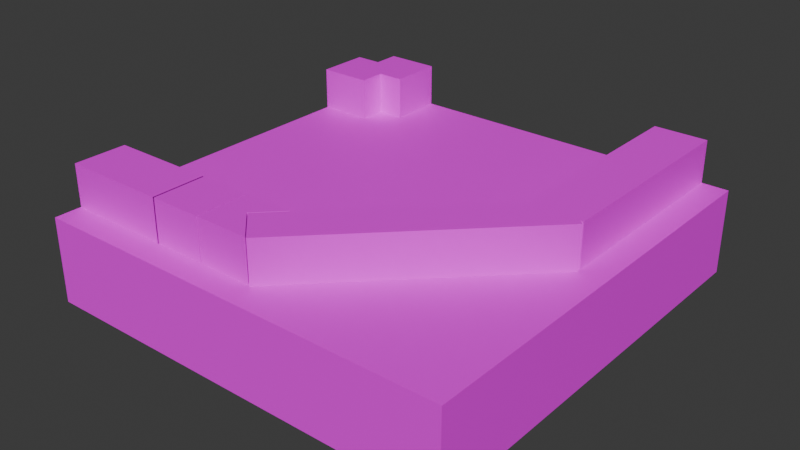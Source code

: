 # Source: corner.blend  (saved by Blender 4.3.34; exported with 4.5.12 LTS)
import bpy
from mathutils import Matrix  # noqa: F401  (used for matrix-valued properties, if any)

bpy.ops.wm.read_factory_settings(use_empty=True)
scene = bpy.context.scene
scene.name = 'Scene'

# ---- collections
col_collection = bpy.data.collections.new('Collection'); scene.collection.children.link(col_collection)

# ---- images (referenced by path relative to the original .blend; pixels are not part of the script)
import os
ASSET_DIR = os.environ.get("B2B_ASSET_DIR", "")  # directory of the original .blend (textures are referenced by path, not embedded)
HERE = os.path.dirname(os.path.abspath(__file__))  # packed textures are extracted next to this script under _unpacked/

def load_image(name, relpath, width, height, colorspace="sRGB"):
    """Load a texture the original file referenced (path relative to the .blend, or extracted next to this script)."""
    p = next((c for c in (os.path.join(HERE, relpath), os.path.join(ASSET_DIR, relpath)) if relpath and os.path.exists(c)), "")
    if p:
        img = bpy.data.images.load(p, check_existing=True)
        img.name = name
    else:  # same state as the original file: an image datablock whose file is absent (Cycles renders it pink)
        img = bpy.data.images.new(name, width, height)
        img.source = "FILE"
        img.filepath = "//" + (relpath or name)
    img.colorspace_settings.name = colorspace
    return img
img_red_007 = load_image('red.007', 'red.png', 1024, 1024, 'sRGB')
img_corner_png = load_image('corner.png', 'corner.png', 1024, 1024, 'sRGB')
img_red = load_image('red', 'red.png', 1024, 1024, 'sRGB')
img_white_002 = load_image('white.002', 'white.png', 1024, 1024, 'sRGB')
img_red_002 = load_image('red.002', 'red.png', 1024, 1024, 'sRGB')
img_white_003 = load_image('white.003', 'white.png', 1024, 1024, 'sRGB')
img_white_001 = load_image('white.001', 'white.png', 1024, 1024, 'sRGB')
img_red_001 = load_image('red.001', 'red.png', 1024, 1024, 'sRGB')
img_red_003 = load_image('red.003', 'red.png', 1024, 1024, 'sRGB')
img_white_004 = load_image('white.004', 'white.png', 1024, 1024, 'sRGB')
img_red_004 = load_image('red.004', 'red.png', 1024, 1024, 'sRGB')
img_white_005 = load_image('white.005', 'white.png', 1024, 1024, 'sRGB')
img_red_005 = load_image('red.005', 'red.png', 1024, 1024, 'sRGB')
img_white_006 = load_image('white.006', 'white.png', 1024, 1024, 'sRGB')
img_red_006 = load_image('red.006', 'red.png', 1024, 1024, 'sRGB')
img_white_007 = load_image('white.007', 'white.png', 1024, 1024, 'sRGB')

# ---- materials (node trees are filled in below, after node groups)
mat_material_019 = bpy.data.materials.new('Material.019')
mat_material = bpy.data.materials.new('Material')
mat_material.alpha_threshold = 0.0
mat_material.roughness = 0.5
mat_material.line_color = (0.0, 0.0, 0.0, 1.0)
mat_material_004 = bpy.data.materials.new('Material.004')
mat_material_007 = bpy.data.materials.new('Material.007')
mat_material_008 = bpy.data.materials.new('Material.008')
mat_material_009 = bpy.data.materials.new('Material.009')
mat_material_006 = bpy.data.materials.new('Material.006')
mat_material_005 = bpy.data.materials.new('Material.005')
mat_material_010 = bpy.data.materials.new('Material.010')
mat_material_011 = bpy.data.materials.new('Material.011')
mat_material_012 = bpy.data.materials.new('Material.012')
mat_material_013 = bpy.data.materials.new('Material.013')
mat_material_014 = bpy.data.materials.new('Material.014')
mat_material_015 = bpy.data.materials.new('Material.015')
mat_material_016 = bpy.data.materials.new('Material.016')
mat_material_017 = bpy.data.materials.new('Material.017')
mat_material_018 = bpy.data.materials.new('Material.018')

# ---- material node trees
mat_material_019.use_nodes = True; mat_material_019.node_tree.nodes.clear()
_N = mat_material_019.node_tree.nodes; _L = mat_material_019.node_tree.links
n0 = _N.new('ShaderNodeBsdfPrincipled'); n0.name = 'Principled BSDF'; n0.location = (10, 300)
n1 = _N.new('ShaderNodeOutputMaterial'); n1.name = 'Material Output'; n1.location = (300, 300)
n2 = _N.new('ShaderNodeTexImage'); n2.name = 'Image Texture'; n2.location = (-280, 275)
n2.image = img_red_007
_L.new(n0.outputs[0], n1.inputs[0])
_L.new(n2.outputs[0], n0.inputs[0])
n1.is_active_output = True
mat_material.use_nodes = True; mat_material.node_tree.nodes.clear()
_N = mat_material.node_tree.nodes; _L = mat_material.node_tree.links
n0 = _N.new('ShaderNodeOutputMaterial'); n0.name = 'Material Output'; n0.location = (300, 300)
n1 = _N.new('ShaderNodeBsdfPrincipled'); n1.name = 'Principled BSDF'; n1.location = (10, 300)
n1.inputs[3].default_value = 1.45
n2 = _N.new('ShaderNodeTexImage'); n2.name = 'Image Texture'; n2.location = (-280, 275)
n2.image = img_corner_png
_L.new(n1.outputs[0], n0.inputs[0])
_L.new(n2.outputs[0], n1.inputs[0])
n0.is_active_output = True
mat_material_004.use_nodes = True; mat_material_004.node_tree.nodes.clear()
_N = mat_material_004.node_tree.nodes; _L = mat_material_004.node_tree.links
n0 = _N.new('ShaderNodeBsdfPrincipled'); n0.name = 'Principled BSDF'; n0.location = (10, 300)
n1 = _N.new('ShaderNodeOutputMaterial'); n1.name = 'Material Output'; n1.location = (300, 300)
n2 = _N.new('ShaderNodeTexImage'); n2.name = 'Image Texture'; n2.location = (-280, 275)
n2.image = img_red
_L.new(n0.outputs[0], n1.inputs[0])
_L.new(n2.outputs[0], n0.inputs[0])
n1.is_active_output = True
mat_material_007.use_nodes = True; mat_material_007.node_tree.nodes.clear()
_N = mat_material_007.node_tree.nodes; _L = mat_material_007.node_tree.links
n0 = _N.new('ShaderNodeBsdfPrincipled'); n0.name = 'Principled BSDF'; n0.location = (10, 300)
n1 = _N.new('ShaderNodeOutputMaterial'); n1.name = 'Material Output'; n1.location = (300, 300)
n2 = _N.new('ShaderNodeTexImage'); n2.name = 'Image Texture'; n2.location = (-280, 275)
n2.image = img_white_002
_L.new(n0.outputs[0], n1.inputs[0])
_L.new(n2.outputs[0], n0.inputs[0])
n1.is_active_output = True
mat_material_008.use_nodes = True; mat_material_008.node_tree.nodes.clear()
_N = mat_material_008.node_tree.nodes; _L = mat_material_008.node_tree.links
n0 = _N.new('ShaderNodeBsdfPrincipled'); n0.name = 'Principled BSDF'; n0.location = (10, 300)
n1 = _N.new('ShaderNodeOutputMaterial'); n1.name = 'Material Output'; n1.location = (300, 300)
n2 = _N.new('ShaderNodeTexImage'); n2.name = 'Image Texture'; n2.location = (-280, 275)
n2.image = img_red_002
_L.new(n0.outputs[0], n1.inputs[0])
_L.new(n2.outputs[0], n0.inputs[0])
n1.is_active_output = True
mat_material_009.use_nodes = True; mat_material_009.node_tree.nodes.clear()
_N = mat_material_009.node_tree.nodes; _L = mat_material_009.node_tree.links
n0 = _N.new('ShaderNodeBsdfPrincipled'); n0.name = 'Principled BSDF'; n0.location = (10, 300)
n1 = _N.new('ShaderNodeOutputMaterial'); n1.name = 'Material Output'; n1.location = (300, 300)
n2 = _N.new('ShaderNodeTexImage'); n2.name = 'Image Texture'; n2.location = (-280, 275)
n2.image = img_white_003
_L.new(n0.outputs[0], n1.inputs[0])
_L.new(n2.outputs[0], n0.inputs[0])
n1.is_active_output = True
mat_material_006.use_nodes = True; mat_material_006.node_tree.nodes.clear()
_N = mat_material_006.node_tree.nodes; _L = mat_material_006.node_tree.links
n0 = _N.new('ShaderNodeBsdfPrincipled'); n0.name = 'Principled BSDF'; n0.location = (10, 300)
n1 = _N.new('ShaderNodeOutputMaterial'); n1.name = 'Material Output'; n1.location = (300, 300)
n2 = _N.new('ShaderNodeTexImage'); n2.name = 'Image Texture'; n2.location = (-280, 275)
n2.image = img_white_001
_L.new(n0.outputs[0], n1.inputs[0])
_L.new(n2.outputs[0], n0.inputs[0])
n1.is_active_output = True
mat_material_005.use_nodes = True; mat_material_005.node_tree.nodes.clear()
_N = mat_material_005.node_tree.nodes; _L = mat_material_005.node_tree.links
n0 = _N.new('ShaderNodeBsdfPrincipled'); n0.name = 'Principled BSDF'; n0.location = (10, 300)
n1 = _N.new('ShaderNodeOutputMaterial'); n1.name = 'Material Output'; n1.location = (300, 300)
n2 = _N.new('ShaderNodeTexImage'); n2.name = 'Image Texture'; n2.location = (-280, 275)
n2.image = img_red_001
_L.new(n0.outputs[0], n1.inputs[0])
_L.new(n2.outputs[0], n0.inputs[0])
n1.is_active_output = True
mat_material_010.use_nodes = True; mat_material_010.node_tree.nodes.clear()
_N = mat_material_010.node_tree.nodes; _L = mat_material_010.node_tree.links
n0 = _N.new('ShaderNodeBsdfPrincipled'); n0.name = 'Principled BSDF'; n0.location = (10, 300)
n1 = _N.new('ShaderNodeOutputMaterial'); n1.name = 'Material Output'; n1.location = (300, 300)
n2 = _N.new('ShaderNodeTexImage'); n2.name = 'Image Texture'; n2.location = (-280, 275)
n2.image = img_red_003
_L.new(n0.outputs[0], n1.inputs[0])
_L.new(n2.outputs[0], n0.inputs[0])
n1.is_active_output = True
mat_material_011.use_nodes = True; mat_material_011.node_tree.nodes.clear()
_N = mat_material_011.node_tree.nodes; _L = mat_material_011.node_tree.links
n0 = _N.new('ShaderNodeBsdfPrincipled'); n0.name = 'Principled BSDF'; n0.location = (10, 300)
n1 = _N.new('ShaderNodeOutputMaterial'); n1.name = 'Material Output'; n1.location = (300, 300)
n2 = _N.new('ShaderNodeTexImage'); n2.name = 'Image Texture'; n2.location = (-280, 275)
n2.image = img_white_004
_L.new(n0.outputs[0], n1.inputs[0])
_L.new(n2.outputs[0], n0.inputs[0])
n1.is_active_output = True
mat_material_012.use_nodes = True; mat_material_012.node_tree.nodes.clear()
_N = mat_material_012.node_tree.nodes; _L = mat_material_012.node_tree.links
n0 = _N.new('ShaderNodeBsdfPrincipled'); n0.name = 'Principled BSDF'; n0.location = (10, 300)
n1 = _N.new('ShaderNodeOutputMaterial'); n1.name = 'Material Output'; n1.location = (300, 300)
n2 = _N.new('ShaderNodeTexImage'); n2.name = 'Image Texture'; n2.location = (-280, 275)
n2.image = img_red_004
_L.new(n0.outputs[0], n1.inputs[0])
_L.new(n2.outputs[0], n0.inputs[0])
n1.is_active_output = True
mat_material_013.use_nodes = True; mat_material_013.node_tree.nodes.clear()
_N = mat_material_013.node_tree.nodes; _L = mat_material_013.node_tree.links
n0 = _N.new('ShaderNodeBsdfPrincipled'); n0.name = 'Principled BSDF'; n0.location = (10, 300)
n1 = _N.new('ShaderNodeOutputMaterial'); n1.name = 'Material Output'; n1.location = (300, 300)
n2 = _N.new('ShaderNodeTexImage'); n2.name = 'Image Texture'; n2.location = (-280, 275)
n2.image = img_white_005
_L.new(n0.outputs[0], n1.inputs[0])
_L.new(n2.outputs[0], n0.inputs[0])
n1.is_active_output = True
mat_material_014.use_nodes = True; mat_material_014.node_tree.nodes.clear()
_N = mat_material_014.node_tree.nodes; _L = mat_material_014.node_tree.links
n0 = _N.new('ShaderNodeBsdfPrincipled'); n0.name = 'Principled BSDF'; n0.location = (10, 300)
n1 = _N.new('ShaderNodeOutputMaterial'); n1.name = 'Material Output'; n1.location = (300, 300)
n2 = _N.new('ShaderNodeTexImage'); n2.name = 'Image Texture'; n2.location = (-280, 275)
n2.image = img_red_005
_L.new(n0.outputs[0], n1.inputs[0])
_L.new(n2.outputs[0], n0.inputs[0])
n1.is_active_output = True
mat_material_015.use_nodes = True; mat_material_015.node_tree.nodes.clear()
_N = mat_material_015.node_tree.nodes; _L = mat_material_015.node_tree.links
n0 = _N.new('ShaderNodeBsdfPrincipled'); n0.name = 'Principled BSDF'; n0.location = (10, 300)
n1 = _N.new('ShaderNodeOutputMaterial'); n1.name = 'Material Output'; n1.location = (300, 300)
n2 = _N.new('ShaderNodeTexImage'); n2.name = 'Image Texture'; n2.location = (-280, 275)
n2.image = img_white_006
_L.new(n0.outputs[0], n1.inputs[0])
_L.new(n2.outputs[0], n0.inputs[0])
n1.is_active_output = True
mat_material_016.use_nodes = True; mat_material_016.node_tree.nodes.clear()
_N = mat_material_016.node_tree.nodes; _L = mat_material_016.node_tree.links
n0 = _N.new('ShaderNodeBsdfPrincipled'); n0.name = 'Principled BSDF'; n0.location = (10, 300)
n1 = _N.new('ShaderNodeOutputMaterial'); n1.name = 'Material Output'; n1.location = (300, 300)
n2 = _N.new('ShaderNodeTexImage'); n2.name = 'Image Texture'; n2.location = (-280, 275)
n2.image = img_red_006
_L.new(n0.outputs[0], n1.inputs[0])
_L.new(n2.outputs[0], n0.inputs[0])
n1.is_active_output = True
mat_material_017.use_nodes = True; mat_material_017.node_tree.nodes.clear()
_N = mat_material_017.node_tree.nodes; _L = mat_material_017.node_tree.links
n0 = _N.new('ShaderNodeBsdfPrincipled'); n0.name = 'Principled BSDF'; n0.location = (10, 300)
n1 = _N.new('ShaderNodeOutputMaterial'); n1.name = 'Material Output'; n1.location = (300, 300)
n2 = _N.new('ShaderNodeTexImage'); n2.name = 'Image Texture'; n2.location = (-280, 275)
n2.image = img_white_007
_L.new(n0.outputs[0], n1.inputs[0])
_L.new(n2.outputs[0], n0.inputs[0])
n1.is_active_output = True
mat_material_018.use_nodes = True; mat_material_018.node_tree.nodes.clear()
_N = mat_material_018.node_tree.nodes; _L = mat_material_018.node_tree.links
n0 = _N.new('ShaderNodeBsdfPrincipled'); n0.name = 'Principled BSDF'; n0.location = (10, 300)
n1 = _N.new('ShaderNodeOutputMaterial'); n1.name = 'Material Output'; n1.location = (300, 300)
n2 = _N.new('ShaderNodeTexImage'); n2.name = 'Image Texture'; n2.location = (-280, 275)
n2.image = img_red
_L.new(n0.outputs[0], n1.inputs[0])
_L.new(n2.outputs[0], n0.inputs[0])
n1.is_active_output = True

# ---- world
world_world = bpy.data.worlds.new('World'); scene.world = world_world
world_world.use_nodes = True; world_world.node_tree.nodes.clear()
_N = world_world.node_tree.nodes; _L = world_world.node_tree.links
n0 = _N.new('ShaderNodeOutputWorld'); n0.name = 'World Output'; n0.location = (300, 300)
n1 = _N.new('ShaderNodeBackground'); n1.name = 'Background'; n1.location = (10, 300)
n1.inputs[0].default_value = (0.05088, 0.05088, 0.05088, 1.0)
_L.new(n1.outputs[0], n0.inputs[0])
n0.is_active_output = True
world_world.color = (0.05088, 0.05088, 0.05088)
world_world.sun_shadow_jitter_overblur = 0.0

# ---- meshes
me_cube_010 = bpy.data.meshes.new('Cube.010')
me_cube_010.from_pydata([(5.0, 4.0, 2.0), (5.0, 4.0, 4.0), (5.0, 6.0, 2.0), (5.0, 6.0, 4.0), (7.0, 4.0, 2.0), (7.0, 4.0, 4.0), (7.0, 6.0, 2.0), (7.0, 6.0, 4.0), (8.0, 8.0, 2.0), (8.0, 8.0, -2.0), (8.0, -8.0, 2.0), (8.0, -8.0, -2.0), (-8.0, 8.0, 2.0), (-8.0, 8.0, -2.0), (-8.0, -8.0, 2.0), (-8.0, -8.0, -2.0), (-7.96, -5.0, 2.0), (-1.018, -5.894, 2.0), (-7.96, -5.0, 4.0), (-1.018, -5.894, 4.0), (-5.96, -5.0, 2.0), (-5.96, -5.0, 4.0), (-7.96, -7.0, 2.0), (-7.96, -7.0, 4.0), (-5.96, -7.0, 2.0), (-5.96, -7.0, 4.0), (-5.96, -5.0, 2.0), (-5.96, -5.0, 4.0), (-3.96, -5.0, 2.0), (-3.96, -5.0, 4.0), (-5.96, -7.0, 2.0), (-5.96, -7.0, 4.0), (-3.96, -7.0, 2.0), (-3.96, -7.0, 4.0), (-1.96, -5.0, 2.0), (-1.96, -5.0, 4.0), (-1.96, -7.0, 2.0), (-1.96, -7.0, 4.0), (0.04, -7.0, 2.0), (0.04, -7.0, 4.0), (-0.1234, -5.0, 4.0), (-0.1234, -5.0, 2.0), (0.04, -6.952, 4.0), (0.04, -6.952, 2.0), (-7.0, 6.0, 2.0), (-7.0, 6.0, 4.0), (-7.0, 8.0, 2.0), (-7.0, 8.0, 4.0), (-5.0, 6.0, 2.0), (-5.0, 6.0, 4.0), (-5.0, 8.0, 2.0), (-5.0, 8.0, 4.0), (-8.0, 5.0, 2.0), (-7.0, 6.0, 2.0), (-8.0, 5.0, 4.0), (-7.0, 6.0, 4.0), (-8.0, 7.0, 2.0), (-8.0, 7.0, 4.0), (-6.0, 5.0, 2.0), (-6.0, 5.0, 4.0), (-7.0, 7.0, 4.0), (-7.0, 7.0, 2.0), (-6.0, 6.0, 4.0), (-6.0, 6.0, 2.0), (-0.9775, -5.894, 2.0), (-0.9775, -5.894, 4.0), (0.7422, -4.174, 2.0), (0.7422, -4.174, 4.0), (0.1538, -7.026, 2.0), (0.1538, -7.026, 4.0), (1.874, -5.306, 2.0), (1.874, -5.306, 4.0), (0.7422, -4.174, 2.0), (0.7422, -4.174, 4.0), (2.462, -2.455, 2.0), (2.462, -2.455, 4.0), (1.874, -5.306, 2.0), (1.874, -5.306, 4.0), (3.593, -3.586, 2.0), (3.593, -3.586, 4.0), (2.462, -2.455, 2.0), (2.462, -2.455, 4.0), (4.182, -0.7351, 2.0), (4.182, -0.7351, 4.0), (3.593, -3.586, 2.0), (3.593, -3.586, 4.0), (5.313, -1.866, 2.0), (5.313, -1.866, 4.0), (4.182, -0.7351, 2.0), (4.182, -0.7351, 4.0), (5.901, 0.9846, 2.0), (5.901, 0.9846, 4.0), (5.313, -1.866, 2.0), (5.313, -1.866, 4.0), (7.033, -0.1468, 2.0), (7.033, -0.1468, 4.0), (5.0, 2.0, 2.0), (5.0, 2.0, 4.0), (7.0, 0.0, 2.0), (7.0, 0.0, 4.0), (7.0, 2.0, 2.0), (7.0, 2.0, 4.0), (5.0, 2.0, 2.0), (5.0, 2.0, 4.0), (5.0, 4.0, 2.0), (5.0, 4.0, 4.0), (7.0, 2.0, 2.0), (7.0, 2.0, 4.0), (7.0, 4.0, 2.0), (7.0, 4.0, 4.0), (5.0, 6.0, 2.0), (5.0, 6.0, 4.0), (5.901, 0.9846, 2.0), (5.0, 8.0, 2.0), (5.901, 0.9846, 4.0), (5.0, 8.0, 4.0), (7.0, 6.0, 2.0), (7.0, 6.0, 4.0), (7.0, 8.0, 2.0), (7.0, 8.0, 4.0), (5.0, 0.08337, 4.0), (5.0, 0.08337, 2.0), (6.886, 0.0, 4.0), (6.886, 0.0, 2.0), (-4.0, -7.0, 2.0), (-4.0, -7.0, 4.0), (-4.0, -5.0, 2.0), (-4.0, -5.0, 4.0), (-2.0, -7.0, 2.0), (-2.0, -7.0, 4.0), (-2.0, -5.0, 2.0), (-2.0, -5.0, 4.0)], [], [(0, 1, 3, 2), (2, 3, 7, 6), (6, 7, 5, 4), (4, 5, 1, 0), (2, 6, 4, 0), (7, 3, 1, 5), (8, 12, 14, 10), (11, 10, 14, 15), (15, 14, 12, 13), (13, 9, 11, 15), (9, 8, 10, 11), (13, 12, 8, 9), (16, 18, 21, 20), (20, 21, 25, 24), (24, 25, 23, 22), (22, 23, 18, 16), (20, 24, 22, 16), (25, 21, 18, 23), (26, 27, 29, 28), (28, 29, 33, 32), (32, 33, 31, 30), (30, 31, 27, 26), (28, 32, 30, 26), (33, 29, 27, 31), (34, 35, 40, 41), (42, 39, 38, 43), (38, 39, 37, 36), (36, 37, 35, 34), (43, 38, 36, 34, 41, 17), (40, 35, 37, 39, 42, 19), (40, 19, 17, 41), (19, 42, 43, 17), (44, 45, 47, 46), (46, 47, 51, 50), (50, 51, 49, 48), (48, 49, 45, 44), (46, 50, 48, 44), (51, 47, 45, 49), (52, 54, 57, 56), (56, 57, 60, 61), (59, 58, 63, 62), (58, 59, 54, 52), (58, 52, 56, 61, 53, 63), (57, 54, 59, 62, 55, 60), (60, 55, 53, 61), (53, 55, 62, 63), (64, 65, 67, 66), (66, 67, 71, 70), (70, 71, 69, 68), (68, 69, 65, 64), (66, 70, 68, 64), (71, 67, 65, 69), (72, 73, 75, 74), (74, 75, 79, 78), (78, 79, 77, 76), (76, 77, 73, 72), (74, 78, 76, 72), (79, 75, 73, 77), (80, 81, 83, 82), (82, 83, 87, 86), (86, 87, 85, 84), (84, 85, 81, 80), (82, 86, 84, 80), (87, 83, 81, 85), (88, 89, 91, 90), (90, 91, 95, 94), (94, 95, 93, 92), (92, 93, 89, 88), (90, 94, 92, 88), (95, 91, 89, 93), (120, 97, 96, 121), (96, 97, 101, 100), (100, 101, 99, 98), (123, 98, 99, 122), (96, 100, 98, 123, 112, 121), (99, 101, 97, 120, 114, 122), (102, 103, 105, 104), (104, 105, 109, 108), (108, 109, 107, 106), (106, 107, 103, 102), (104, 108, 106, 102), (109, 105, 103, 107), (110, 111, 115, 113), (113, 115, 119, 118), (118, 119, 117, 116), (116, 117, 111, 110), (113, 118, 116, 110), (119, 115, 111, 117), (121, 112, 114, 120), (114, 112, 123, 122), (124, 125, 127, 126), (126, 127, 131, 130), (130, 131, 129, 128), (128, 129, 125, 124), (126, 130, 128, 124), (131, 127, 125, 129)])
me_cube_010.polygons.foreach_set('material_index', [0, 0, 0, 0, 0, 0, 1, 1, 1, 1, 1, 1, 2, 2, 2, 2, 2, 2, 3, 3, 3, 3, 3, 3, 5, 5, 5, 5, 5, 5, 2, 2, 6, 6, 6, 6, 6, 6, 7, 7, 7, 7, 7, 7, 7, 7, 8, 8, 8, 8, 8, 8, 9, 9, 9, 9, 9, 9, 10, 10, 10, 10, 10, 10, 11, 11, 11, 11, 11, 11, 12, 12, 12, 12, 12, 12, 13, 13, 13, 13, 13, 13, 15, 15, 15, 15, 15, 15, 15, 15, 16, 16, 16, 16, 16, 16])
_uv = me_cube_010.uv_layers.new(name='UVMap')
_uv.uv.foreach_set('vector', [0.375, 0.0, 0.625, 0.0, 0.625, 0.25, 0.375, 0.25, 0.375, 0.25, 0.625, 0.25, 0.625, 0.5, 0.375, 0.5, 0.375, 0.5, 0.625, 0.5, 0.625, 0.75, 0.375, 0.75, 0.375, 0.75, 0.625, 0.75, 0.625, 1.0, 0.375, 1.0, 0.125, 0.5, 0.375, 0.5, 0.375, 0.75, 0.125, 0.75, 0.625, 0.5, 0.875, 0.5, 0.875, 0.75, 0.625, 0.75, 0.5, 0.5, 0.75, 0.5, 0.75, 0.75, 0.5, 0.75, 0.25, 0.75, 0.5, 0.75, 0.5, 0.9999, 0.25, 0.9999, 0.25, 8.659e-05, 0.5, 8.659e-05, 0.5, 0.25, 0.25, 0.25, 8.659e-05, 0.5, 0.25, 0.5, 0.25, 0.75, 8.659e-05, 0.75, 0.25, 0.5, 0.5, 0.5, 0.5, 0.75, 0.25, 0.75, 0.25, 0.25, 0.5, 0.25, 0.5, 0.5, 0.25, 0.5, 0.25, 8.659e-05, 0.5, 8.659e-05, 0.5, 0.25, 0.25, 0.25, 0.25, 0.25, 0.5, 0.25, 0.5, 0.5, 0.25, 0.5, 0.25, 0.5, 0.5, 0.5, 0.5, 0.75, 0.25, 0.75, 0.25, 0.75, 0.5, 0.75, 0.5, 0.9999, 0.25, 0.9999, 8.659e-05, 0.5, 0.25, 0.5, 0.25, 0.75, 8.659e-05, 0.75, 0.5, 0.5, 0.75, 0.5, 0.75, 0.75, 0.5, 0.75, 0.25, 8.659e-05, 0.5, 8.659e-05, 0.5, 0.25, 0.25, 0.25, 0.25, 0.25, 0.5, 0.25, 0.5, 0.5, 0.25, 0.5, 0.25, 0.5, 0.5, 0.5, 0.5, 0.75, 0.25, 0.75, 0.25, 0.75, 0.5, 0.75, 0.5, 0.9999, 0.25, 0.9999, 8.659e-05, 0.5, 0.25, 0.5, 0.25, 0.75, 8.659e-05, 0.75, 0.5, 0.5, 0.75, 0.5, 0.75, 0.75, 0.5, 0.75, 0.25, 8.659e-05, 0.5, 8.659e-05, 0.5, 0.2296, 0.25, 0.2296, 0.5, 0.494, 0.5, 0.5, 0.25, 0.5, 0.25, 0.494, 0.25, 0.5, 0.5, 0.5, 0.5, 0.75, 0.25, 0.75, 0.25, 0.75, 0.5, 0.75, 0.5, 0.9999, 0.25, 0.9999, 0.244, 0.5, 0.25, 0.5, 0.25, 0.75, 8.659e-05, 0.75, 8.659e-05, 0.5204, 0.1118, 0.6322, 0.75, 0.5204, 0.75, 0.75, 0.5, 0.75, 0.5, 0.5, 0.506, 0.5, 0.6382, 0.6322, 0.5, 0.1301, 0.5, 8.659e-05, 0.25, 8.659e-05, 0.25, 0.1301, 0.5, 0.9999, 0.5, 0.7663, 0.25, 0.7663, 0.25, 0.9999, 0.25, 8.659e-05, 0.5, 8.659e-05, 0.5, 0.25, 0.25, 0.25, 0.25, 0.25, 0.5, 0.25, 0.5, 0.5, 0.25, 0.5, 0.25, 0.5, 0.5, 0.5, 0.5, 0.75, 0.25, 0.75, 0.25, 0.75, 0.5, 0.75, 0.5, 0.9999, 0.25, 0.9999, 8.659e-05, 0.5, 0.25, 0.5, 0.25, 0.75, 8.659e-05, 0.75, 0.5, 0.5, 0.75, 0.5, 0.75, 0.75, 0.5, 0.75, 0.25, 8.659e-05, 0.5, 8.659e-05, 0.5, 0.25, 0.25, 0.25, 0.25, 0.25, 0.5, 0.25, 0.5, 0.375, 0.25, 0.375, 0.5, 0.75, 0.25, 0.75, 0.25, 0.625, 0.5, 0.625, 0.25, 0.75, 0.5, 0.75, 0.5, 0.9999, 0.25, 0.9999, 0.25, 0.75, 8.659e-05, 0.75, 8.659e-05, 0.5, 0.1251, 0.5, 0.1251, 0.625, 0.25, 0.625, 0.75, 0.5, 0.75, 0.75, 0.5, 0.75, 0.5, 0.625, 0.625, 0.625, 0.625, 0.5, 0.5, 0.1251, 0.5, 8.659e-05, 0.25, 8.659e-05, 0.25, 0.1251, 0.25, 0.9999, 0.5, 0.9999, 0.5, 0.8749, 0.25, 0.8749, 0.25, 8.659e-05, 0.5, 8.659e-05, 0.5, 0.25, 0.25, 0.25, 0.25, 0.25, 0.5, 0.25, 0.5, 0.5, 0.25, 0.5, 0.25, 0.5, 0.5, 0.5, 0.5, 0.75, 0.25, 0.75, 0.25, 0.75, 0.5, 0.75, 0.5, 0.9999, 0.25, 0.9999, 8.659e-05, 0.5, 0.25, 0.5, 0.25, 0.75, 8.659e-05, 0.75, 0.5, 0.5, 0.75, 0.5, 0.75, 0.75, 0.5, 0.75, 0.25, 8.659e-05, 0.5, 8.659e-05, 0.5, 0.25, 0.25, 0.25, 0.25, 0.25, 0.5, 0.25, 0.5, 0.5, 0.25, 0.5, 0.25, 0.5, 0.5, 0.5, 0.5, 0.75, 0.25, 0.75, 0.25, 0.75, 0.5, 0.75, 0.5, 0.9999, 0.25, 0.9999, 8.659e-05, 0.5, 0.25, 0.5, 0.25, 0.75, 8.659e-05, 0.75, 0.5, 0.5, 0.75, 0.5, 0.75, 0.75, 0.5, 0.75, 0.25, 8.659e-05, 0.5, 8.659e-05, 0.5, 0.25, 0.25, 0.25, 0.25, 0.25, 0.5, 0.25, 0.5, 0.5, 0.25, 0.5, 0.25, 0.5, 0.5, 0.5, 0.5, 0.75, 0.25, 0.75, 0.25, 0.75, 0.5, 0.75, 0.5, 0.9999, 0.25, 0.9999, 8.659e-05, 0.5, 0.25, 0.5, 0.25, 0.75, 8.659e-05, 0.75, 0.5, 0.5, 0.75, 0.5, 0.75, 0.75, 0.5, 0.75, 0.25, 8.659e-05, 0.5, 8.659e-05, 0.5, 0.25, 0.25, 0.25, 0.25, 0.25, 0.5, 0.25, 0.5, 0.5, 0.25, 0.5, 0.25, 0.5, 0.5, 0.5, 0.5, 0.75, 0.25, 0.75, 0.25, 0.75, 0.5, 0.75, 0.5, 0.9999, 0.25, 0.9999, 8.659e-05, 0.5, 0.25, 0.5, 0.25, 0.75, 8.659e-05, 0.75, 0.5, 0.5, 0.75, 0.5, 0.75, 0.75, 0.5, 0.75, 0.5, 0.01051, 0.5, 0.25, 0.25, 0.25, 0.25, 0.01051, 0.25, 0.25, 0.5, 0.25, 0.5, 0.5, 0.25, 0.5, 0.25, 0.5, 0.5, 0.5, 0.5, 0.75, 0.25, 0.75, 0.25, 0.7642, 0.25, 0.75, 0.5, 0.75, 0.5, 0.7642, 8.659e-05, 0.5, 0.25, 0.5, 0.25, 0.75, 0.2358, 0.75, 0.1127, 0.6269, 8.659e-05, 0.7395, 0.5, 0.75, 0.5, 0.5, 0.75, 0.5, 0.75, 0.7395, 0.6373, 0.6269, 0.5143, 0.75, 0.25, 8.659e-05, 0.5, 8.659e-05, 0.5, 0.25, 0.25, 0.25, 0.25, 0.25, 0.5, 0.25, 0.5, 0.5, 0.25, 0.5, 0.25, 0.5, 0.5, 0.5, 0.5, 0.75, 0.25, 0.75, 0.25, 0.75, 0.5, 0.75, 0.5, 0.9999, 0.25, 0.9999, 8.659e-05, 0.5, 0.25, 0.5, 0.25, 0.75, 8.659e-05, 0.75, 0.5, 0.5, 0.75, 0.5, 0.75, 0.75, 0.5, 0.75, 0.25, 8.659e-05, 0.5, 8.659e-05, 0.5, 0.25, 0.25, 0.25, 0.25, 0.25, 0.5, 0.25, 0.5, 0.5, 0.25, 0.5, 0.25, 0.5, 0.5, 0.5, 0.5, 0.75, 0.25, 0.75, 0.25, 0.75, 0.5, 0.75, 0.5, 0.9999, 0.25, 0.9999, 8.659e-05, 0.5, 0.25, 0.5, 0.25, 0.75, 8.659e-05, 0.75, 0.5, 0.5, 0.75, 0.5, 0.75, 0.75, 0.5, 0.75, 0.25, 0.1191, 0.25, 0.25, 0.5, 0.25, 0.5, 0.1191, 0.5, 0.25, 0.25, 0.25, 0.25, 0.4676, 0.5, 0.4676, 0.375, 0.0, 0.625, 0.0, 0.625, 0.25, 0.375, 0.25, 0.375, 0.25, 0.625, 0.25, 0.625, 0.5, 0.375, 0.5, 0.375, 0.5, 0.625, 0.5, 0.625, 0.75, 0.375, 0.75, 0.375, 0.75, 0.625, 0.75, 0.625, 1.0, 0.375, 1.0, 0.125, 0.5, 0.375, 0.5, 0.375, 0.75, 0.125, 0.75, 0.625, 0.5, 0.875, 0.5, 0.875, 0.75, 0.625, 0.75])
me_cube_010.materials.append(mat_material_019)
me_cube_010.materials.append(mat_material)
me_cube_010.materials.append(mat_material_004)
me_cube_010.materials.append(mat_material_007)
me_cube_010.materials.append(mat_material_008)
me_cube_010.materials.append(mat_material_009)
me_cube_010.materials.append(mat_material_006)
me_cube_010.materials.append(mat_material_005)
me_cube_010.materials.append(mat_material_010)
me_cube_010.materials.append(mat_material_011)
me_cube_010.materials.append(mat_material_012)
me_cube_010.materials.append(mat_material_013)
me_cube_010.materials.append(mat_material_014)
me_cube_010.materials.append(mat_material_015)
me_cube_010.materials.append(mat_material_016)
me_cube_010.materials.append(mat_material_017)
me_cube_010.materials.append(mat_material_018)
me_cube_010.update()

# ---- objects
ob_cube_006 = bpy.data.objects.new('Cube.006', me_cube_010)

# ---- transforms, parenting, visibility, modifiers, constraints
ob_cube_006.location = (0.0, 0.0, 0.0)
ob_cube_006.scale = (0.625, 0.625, 0.5)

# ---- collection membership
col_collection.objects.link(ob_cube_006)

# ---- scene / render settings (as saved in the file)
scene.frame_start = 1; scene.frame_end = 250; scene.frame_set(1)
scene.render.engine = 'BLENDER_EEVEE_NEXT'
bpy.context.view_layer.update()

# ---- added for rendering (the .blend has no active camera and no usable light): camera, sun
cam_auto = bpy.data.cameras.new('AutoCamera')
cam_auto.lens = 50.0
cam_auto.sensor_width = 36.0
cam_auto.clip_end = 1000.0
ob_auto_camera = bpy.data.objects.new('AutoCamera', cam_auto)
scene.collection.objects.link(ob_auto_camera)
ob_auto_camera.location = (13.3758, -16.051, 11.2007)
ob_auto_camera.rotation_euler = (1.09748, -7.21219e-08, 0.694738)
scene.camera = ob_auto_camera
light_auto_sun = bpy.data.lights.new('AutoSun', 'SUN')
light_auto_sun.energy = 3.0
light_auto_sun.angle = 0.0523599
ob_auto_sun = bpy.data.objects.new('AutoSun', light_auto_sun)
scene.collection.objects.link(ob_auto_sun)
ob_auto_sun.rotation_euler = (0.872665, 0.174533, 0.523599)
bpy.context.view_layer.update()
